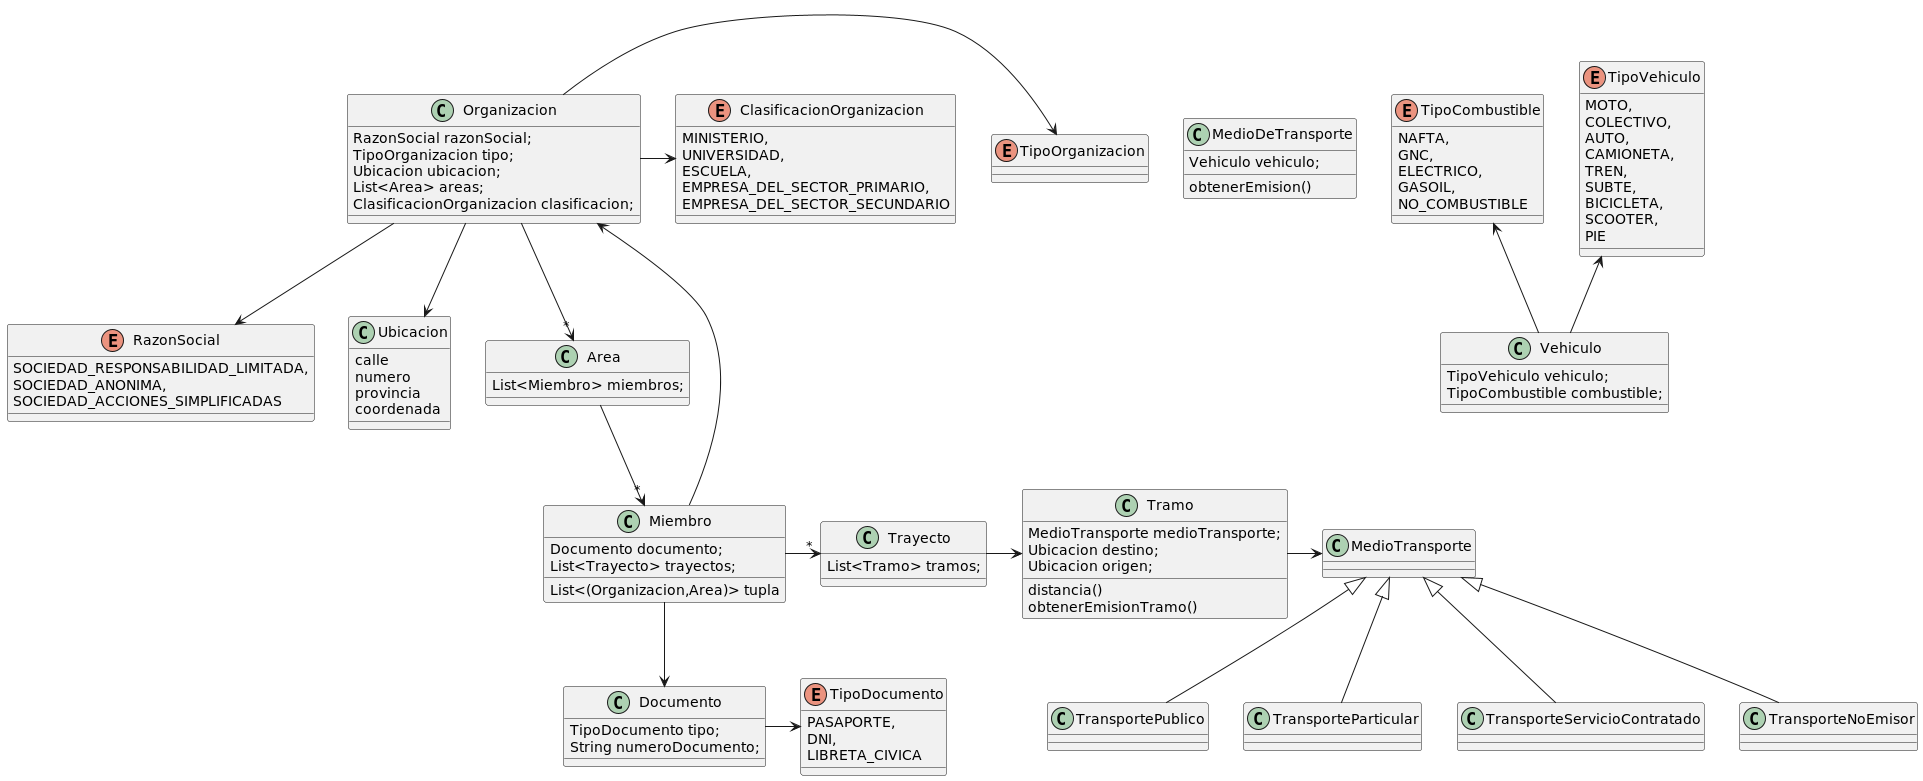

The diagram above was rendered by PlantUML. Its source (embedded in the PNG):
@startuml

class Organizacion{
    RazonSocial razonSocial;
    TipoOrganizacion tipo;
    Ubicacion ubicacion;
    List<Area> areas;
    ClasificacionOrganizacion clasificacion;
}


enum RazonSocial{
    SOCIEDAD_RESPONSABILIDAD_LIMITADA,
    SOCIEDAD_ANONIMA,
    SOCIEDAD_ACCIONES_SIMPLIFICADAS
}


enum TipoOrganizacion{

}

class Ubicacion{
    calle
    numero
    provincia
    coordenada
}
enum ClasificacionOrganizacion{
    MINISTERIO,
    UNIVERSIDAD,
    ESCUELA,
    EMPRESA_DEL_SECTOR_PRIMARIO,
    EMPRESA_DEL_SECTOR_SECUNDARIO

}
class Area{
    List<Miembro> miembros;
}
class Miembro{
    Documento documento;
    List<(Organizacion,Area)> tupla
    List<Trayecto> trayectos;

}
class Documento{
    TipoDocumento tipo;
    String numeroDocumento;
}
enum TipoDocumento{
    PASAPORTE,
    DNI,
    LIBRETA_CIVICA
}
class Trayecto{
    List<Tramo> tramos;
}

class Tramo{
    MedioTransporte medioTransporte;
    Ubicacion destino;
    Ubicacion origen;
    distancia()
    obtenerEmisionTramo()

}
class MedioDeTransporte {
    Vehiculo vehiculo;

    obtenerEmision()
}
class Vehiculo {
    TipoVehiculo vehiculo;
    TipoCombustible combustible;


}
class TransportePublico extends MedioTransporte{ }

class TransporteParticular extends MedioTransporte{}

class TransporteServicioContratado extends MedioTransporte{ }

class TransporteNoEmisor extends MedioTransporte{ }

enum TipoCombustible{
    NAFTA,
    GNC,
    ELECTRICO,
    GASOIL,
    NO_COMBUSTIBLE
}
enum TipoVehiculo{
    MOTO,
    COLECTIVO,
    AUTO,
    CAMIONETA,
    TREN,
    SUBTE,
    BICICLETA,
    SCOOTER,
    PIE
}
Organizacion --> RazonSocial
Organizacion --> Ubicacion
Organizacion -> TipoOrganizacion
Organizacion -> ClasificacionOrganizacion
Organizacion --> "*" Area
Miembro -> Organizacion
Miembro --> Documento
Miembro -> "*" Trayecto
Documento -> TipoDocumento
Area --> "*" Miembro
Trayecto -> Tramo
Tramo -> MedioTransporte
TipoCombustible <-- Vehiculo
TipoVehiculo <-- Vehiculo

@enduml